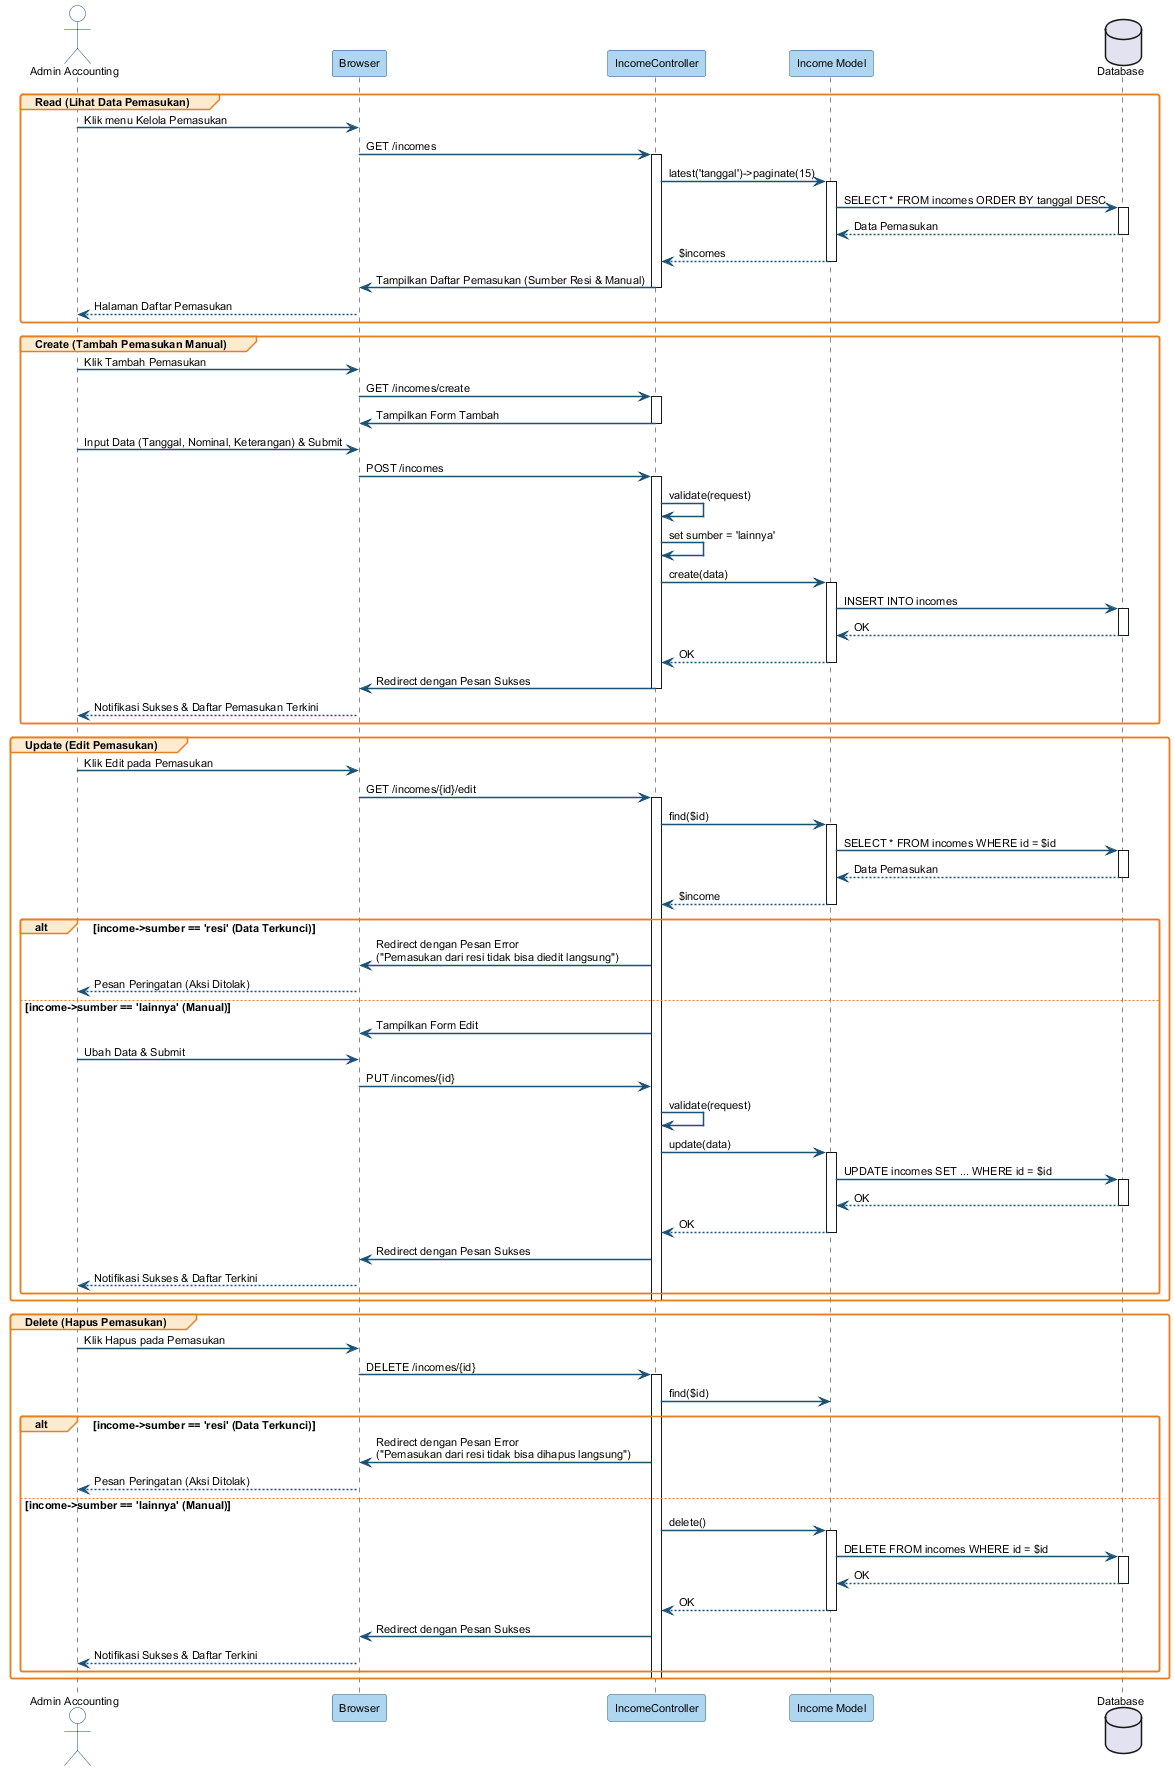

The diagram above was rendered by PlantUML. Its source (embedded in the PNG):
@startuml
skinparam sequenceArrowThickness 1.5
skinparam roundcorner 5
skinparam sequenceParticipantBorderColor #1A5276
skinparam sequenceParticipantBackgroundColor #AED6F1
skinparam sequenceActorBorderColor #1A5276
skinparam sequenceActorBackgroundColor #FDFEFE
skinparam sequenceGroupBorderColor #E67E22
skinparam sequenceGroupBackgroundColor #FDEBD0
skinparam arrowColor #1A5276
skinparam defaultFontName Arial
skinparam defaultFontSize 11

actor "Admin Accounting" as AA
participant "Browser" as BR
participant "IncomeController" as IC
participant "Income Model" as IM
database "Database" as DB

group Read (Lihat Data Pemasukan)
    AA -> BR : Klik menu Kelola Pemasukan
    BR -> IC : GET /incomes
    activate IC
    IC -> IM : latest('tanggal')->paginate(15)
    activate IM
    IM -> DB : SELECT * FROM incomes ORDER BY tanggal DESC
    activate DB
    DB --> IM : Data Pemasukan
    deactivate DB
    IM --> IC : $incomes
    deactivate IM
    IC -> BR : Tampilkan Daftar Pemasukan (Sumber Resi & Manual)
    deactivate IC
    BR --> AA : Halaman Daftar Pemasukan
end

group Create (Tambah Pemasukan Manual)
    AA -> BR : Klik Tambah Pemasukan
    BR -> IC : GET /incomes/create
    activate IC
    IC -> BR : Tampilkan Form Tambah
    deactivate IC
    AA -> BR : Input Data (Tanggal, Nominal, Keterangan) & Submit
    BR -> IC : POST /incomes
    activate IC
    IC -> IC : validate(request)
    IC -> IC : set sumber = 'lainnya'
    IC -> IM : create(data)
    activate IM
    IM -> DB : INSERT INTO incomes
    activate DB
    DB --> IM : OK
    deactivate DB
    IM --> IC : OK
    deactivate IM
    IC -> BR : Redirect dengan Pesan Sukses
    deactivate IC
    BR --> AA : Notifikasi Sukses & Daftar Pemasukan Terkini
end

group Update (Edit Pemasukan)
    AA -> BR : Klik Edit pada Pemasukan
    BR -> IC : GET /incomes/{id}/edit
    activate IC
    IC -> IM : find($id)
    activate IM
    IM -> DB : SELECT * FROM incomes WHERE id = $id
    activate DB
    DB --> IM : Data Pemasukan
    deactivate DB
    IM --> IC : $income
    deactivate IM
    alt income->sumber == 'resi' (Data Terkunci)
        IC -> BR : Redirect dengan Pesan Error\n("Pemasukan dari resi tidak bisa diedit langsung")
        BR --> AA : Pesan Peringatan (Aksi Ditolak)
    else income->sumber == 'lainnya' (Manual)
        IC -> BR : Tampilkan Form Edit
        AA -> BR : Ubah Data & Submit
        BR -> IC : PUT /incomes/{id}
        IC -> IC : validate(request)
        IC -> IM : update(data)
        activate IM
        IM -> DB : UPDATE incomes SET ... WHERE id = $id
        activate DB
        DB --> IM : OK
        deactivate DB
        IM --> IC : OK
        deactivate IM
        IC -> BR : Redirect dengan Pesan Sukses
        BR --> AA : Notifikasi Sukses & Daftar Terkini
    end
    deactivate IC
end

group Delete (Hapus Pemasukan)
    AA -> BR : Klik Hapus pada Pemasukan
    BR -> IC : DELETE /incomes/{id}
    activate IC
    IC -> IM : find($id)
    alt income->sumber == 'resi' (Data Terkunci)
        IC -> BR : Redirect dengan Pesan Error\n("Pemasukan dari resi tidak bisa dihapus langsung")
        BR --> AA : Pesan Peringatan (Aksi Ditolak)
    else income->sumber == 'lainnya' (Manual)
        IC -> IM : delete()
        activate IM
        IM -> DB : DELETE FROM incomes WHERE id = $id
        activate DB
        DB --> IM : OK
        deactivate DB
        IM --> IC : OK
        deactivate IM
        IC -> BR : Redirect dengan Pesan Sukses
        BR --> AA : Notifikasi Sukses & Daftar Terkini
    end
    deactivate IC
end

@enduml